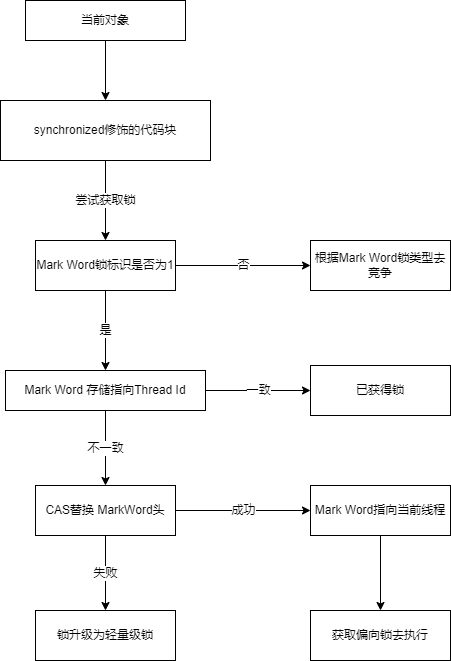

The diagram above was exported from draw.io. Its source (the exported page's mxGraphModel, read from the mxfile embedded in the PNG):
<mxGraphModel dx="1422" dy="786" grid="1" gridSize="10" guides="1" tooltips="1" connect="1" arrows="1" fold="1" page="1" pageScale="1" pageWidth="827" pageHeight="1169" math="0" shadow="0">
  <root>
    <mxCell id="0" />
    <mxCell id="1" parent="0" />
    <mxCell id="92KEz-vxa0GfFHFhgNrU-5" value="尝试获取锁" style="edgeStyle=orthogonalEdgeStyle;rounded=0;orthogonalLoop=1;jettySize=auto;html=1;exitX=0.5;exitY=1;exitDx=0;exitDy=0;" edge="1" parent="1" source="92KEz-vxa0GfFHFhgNrU-1" target="92KEz-vxa0GfFHFhgNrU-6">
      <mxGeometry relative="1" as="geometry" />
    </mxCell>
    <mxCell id="92KEz-vxa0GfFHFhgNrU-1" value="synchronized修饰的代码块" style="rounded=0;whiteSpace=wrap;html=1;" vertex="1" parent="1">
      <mxGeometry x="270" y="150" width="210" height="60" as="geometry" />
    </mxCell>
    <mxCell id="92KEz-vxa0GfFHFhgNrU-7" value="一致" style="edgeStyle=orthogonalEdgeStyle;rounded=0;orthogonalLoop=1;jettySize=auto;html=1;" edge="1" parent="1" source="92KEz-vxa0GfFHFhgNrU-2" target="92KEz-vxa0GfFHFhgNrU-8">
      <mxGeometry relative="1" as="geometry">
        <mxPoint x="560" y="315" as="targetPoint" />
      </mxGeometry>
    </mxCell>
    <mxCell id="92KEz-vxa0GfFHFhgNrU-24" value="不一致" style="edgeStyle=orthogonalEdgeStyle;rounded=0;orthogonalLoop=1;jettySize=auto;html=1;entryX=0.5;entryY=0;entryDx=0;entryDy=0;" edge="1" parent="1" source="92KEz-vxa0GfFHFhgNrU-2" target="92KEz-vxa0GfFHFhgNrU-23">
      <mxGeometry relative="1" as="geometry" />
    </mxCell>
    <mxCell id="92KEz-vxa0GfFHFhgNrU-2" value="Mark Word 存储指向Thread Id" style="rounded=0;whiteSpace=wrap;html=1;" vertex="1" parent="1">
      <mxGeometry x="275" y="420" width="200" height="40" as="geometry" />
    </mxCell>
    <mxCell id="92KEz-vxa0GfFHFhgNrU-4" style="edgeStyle=orthogonalEdgeStyle;rounded=0;orthogonalLoop=1;jettySize=auto;html=1;" edge="1" parent="1" source="92KEz-vxa0GfFHFhgNrU-3" target="92KEz-vxa0GfFHFhgNrU-1">
      <mxGeometry relative="1" as="geometry" />
    </mxCell>
    <mxCell id="92KEz-vxa0GfFHFhgNrU-3" value="当前对象" style="rounded=0;whiteSpace=wrap;html=1;" vertex="1" parent="1">
      <mxGeometry x="295" y="50" width="160" height="40" as="geometry" />
    </mxCell>
    <mxCell id="92KEz-vxa0GfFHFhgNrU-10" value="是" style="edgeStyle=orthogonalEdgeStyle;rounded=0;orthogonalLoop=1;jettySize=auto;html=1;" edge="1" parent="1" source="92KEz-vxa0GfFHFhgNrU-6" target="92KEz-vxa0GfFHFhgNrU-2">
      <mxGeometry relative="1" as="geometry">
        <mxPoint x="370" y="580" as="targetPoint" />
      </mxGeometry>
    </mxCell>
    <mxCell id="92KEz-vxa0GfFHFhgNrU-12" value="否" style="edgeStyle=orthogonalEdgeStyle;rounded=0;orthogonalLoop=1;jettySize=auto;html=1;entryX=0;entryY=0.5;entryDx=0;entryDy=0;" edge="1" parent="1" source="92KEz-vxa0GfFHFhgNrU-6" target="92KEz-vxa0GfFHFhgNrU-13">
      <mxGeometry relative="1" as="geometry">
        <mxPoint x="530" y="465" as="targetPoint" />
      </mxGeometry>
    </mxCell>
    <mxCell id="92KEz-vxa0GfFHFhgNrU-6" value="Mark Word锁标识是否为1" style="rounded=0;whiteSpace=wrap;html=1;" vertex="1" parent="1">
      <mxGeometry x="305" y="290" width="140" height="50" as="geometry" />
    </mxCell>
    <mxCell id="92KEz-vxa0GfFHFhgNrU-8" value="已获得锁" style="rounded=0;whiteSpace=wrap;html=1;" vertex="1" parent="1">
      <mxGeometry x="580" y="415" width="140" height="50" as="geometry" />
    </mxCell>
    <mxCell id="92KEz-vxa0GfFHFhgNrU-17" value="成功" style="edgeStyle=orthogonalEdgeStyle;rounded=0;orthogonalLoop=1;jettySize=auto;html=1;entryX=0;entryY=0.5;entryDx=0;entryDy=0;exitX=1;exitY=0.5;exitDx=0;exitDy=0;" edge="1" parent="1" source="92KEz-vxa0GfFHFhgNrU-23" target="92KEz-vxa0GfFHFhgNrU-16">
      <mxGeometry relative="1" as="geometry">
        <mxPoint x="445" y="635" as="sourcePoint" />
      </mxGeometry>
    </mxCell>
    <mxCell id="92KEz-vxa0GfFHFhgNrU-13" value="根据Mark Word锁类型去竞争" style="rounded=0;whiteSpace=wrap;html=1;" vertex="1" parent="1">
      <mxGeometry x="580" y="290" width="140" height="50" as="geometry" />
    </mxCell>
    <mxCell id="92KEz-vxa0GfFHFhgNrU-26" style="edgeStyle=orthogonalEdgeStyle;rounded=0;orthogonalLoop=1;jettySize=auto;html=1;" edge="1" parent="1" source="92KEz-vxa0GfFHFhgNrU-16" target="92KEz-vxa0GfFHFhgNrU-25">
      <mxGeometry relative="1" as="geometry" />
    </mxCell>
    <mxCell id="92KEz-vxa0GfFHFhgNrU-16" value="Mark Word指向当前线程" style="rounded=0;whiteSpace=wrap;html=1;" vertex="1" parent="1">
      <mxGeometry x="580" y="535" width="140" height="50" as="geometry" />
    </mxCell>
    <mxCell id="92KEz-vxa0GfFHFhgNrU-20" value="锁升级为轻量级锁" style="rounded=0;whiteSpace=wrap;html=1;" vertex="1" parent="1">
      <mxGeometry x="305" y="660" width="140" height="50" as="geometry" />
    </mxCell>
    <mxCell id="92KEz-vxa0GfFHFhgNrU-27" value="失败" style="edgeStyle=orthogonalEdgeStyle;rounded=0;orthogonalLoop=1;jettySize=auto;html=1;entryX=0.5;entryY=0;entryDx=0;entryDy=0;" edge="1" parent="1" source="92KEz-vxa0GfFHFhgNrU-23" target="92KEz-vxa0GfFHFhgNrU-20">
      <mxGeometry relative="1" as="geometry">
        <mxPoint x="375" y="650" as="targetPoint" />
      </mxGeometry>
    </mxCell>
    <mxCell id="92KEz-vxa0GfFHFhgNrU-23" value="CAS替换 MarkWord头" style="rounded=0;whiteSpace=wrap;html=1;" vertex="1" parent="1">
      <mxGeometry x="305" y="535" width="140" height="50" as="geometry" />
    </mxCell>
    <mxCell id="92KEz-vxa0GfFHFhgNrU-25" value="获取偏向锁去执行" style="rounded=0;whiteSpace=wrap;html=1;" vertex="1" parent="1">
      <mxGeometry x="580" y="660" width="140" height="50" as="geometry" />
    </mxCell>
  </root>
</mxGraphModel>